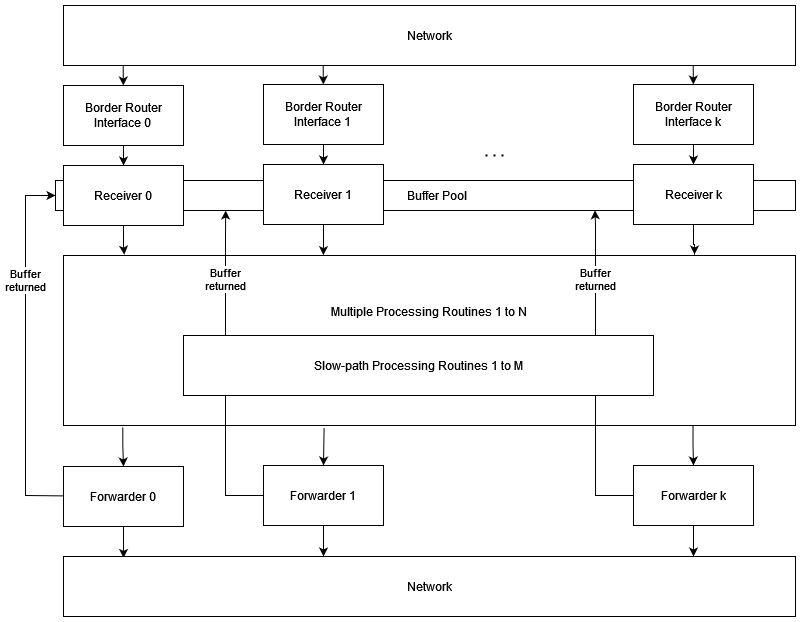

The diagram above was exported from draw.io. Its source (the exported page's mxGraphModel, read from the mxfile embedded in the PNG):
<mxGraphModel dx="1430" dy="782" grid="1" gridSize="10" guides="1" tooltips="1" connect="1" arrows="1" fold="1" page="1" pageScale="1" pageWidth="827" pageHeight="1169" background="none" math="0" shadow="0">
  <root>
    <mxCell id="0" />
    <mxCell id="1" parent="0" />
    <mxCell id="-ZFlFK4si-oHtNPeyGfI-1" value="&amp;nbsp;&amp;nbsp;&amp;nbsp;&amp;nbsp;&amp;nbsp;&amp;nbsp;&amp;nbsp; Buffer Pool" style="rounded=0;whiteSpace=wrap;html=1;" vertex="1" parent="1">
      <mxGeometry x="460" y="315" width="740" height="30" as="geometry" />
    </mxCell>
    <mxCell id="xrJHHu52vQFAuJTSVzgS-14" value="" style="endArrow=classic;html=1;rounded=0;" parent="1" source="xrJHHu52vQFAuJTSVzgS-60" edge="1">
      <mxGeometry width="50" height="50" relative="1" as="geometry">
        <mxPoint x="463" y="523.5" as="sourcePoint" />
        <mxPoint x="460" y="330" as="targetPoint" />
        <Array as="points">
          <mxPoint x="430" y="630" />
          <mxPoint x="430" y="330" />
        </Array>
      </mxGeometry>
    </mxCell>
    <mxCell id="xrJHHu52vQFAuJTSVzgS-21" value="" style="endArrow=classic;html=1;rounded=0;exitX=0.081;exitY=1.008;exitDx=0;exitDy=0;exitPerimeter=0;" parent="1" target="xrJHHu52vQFAuJTSVzgS-55" edge="1">
      <mxGeometry width="50" height="50" relative="1" as="geometry">
        <mxPoint x="527.6970000000001" y="200.56000000000006" as="sourcePoint" />
        <mxPoint x="529.3" y="294.84000000000003" as="targetPoint" />
      </mxGeometry>
    </mxCell>
    <mxCell id="xrJHHu52vQFAuJTSVzgS-52" value="&lt;div&gt;Buffer&lt;/div&gt;&lt;div&gt;returned&lt;/div&gt;" style="edgeLabel;html=1;align=center;verticalAlign=middle;resizable=0;points=[];" parent="1" vertex="1" connectable="0">
      <mxGeometry x="430" y="414.9968542854867" as="geometry" />
    </mxCell>
    <mxCell id="xrJHHu52vQFAuJTSVzgS-53" value="&lt;div&gt;Buffer&lt;/div&gt;&lt;div&gt;returned&lt;/div&gt;" style="edgeLabel;html=1;align=center;verticalAlign=middle;resizable=0;points=[];" parent="1" vertex="1" connectable="0">
      <mxGeometry x="1030" y="414.9968542854867" as="geometry" />
    </mxCell>
    <mxCell id="xrJHHu52vQFAuJTSVzgS-54" value="" style="endArrow=none;dashed=1;html=1;dashPattern=1 3;strokeWidth=2;rounded=0;" parent="1" edge="1">
      <mxGeometry width="50" height="50" relative="1" as="geometry">
        <mxPoint x="890" y="290" as="sourcePoint" />
        <mxPoint x="910" y="290" as="targetPoint" />
      </mxGeometry>
    </mxCell>
    <mxCell id="xrJHHu52vQFAuJTSVzgS-57" value="" style="edgeStyle=orthogonalEdgeStyle;rounded=0;orthogonalLoop=1;jettySize=auto;html=1;" parent="1" source="xrJHHu52vQFAuJTSVzgS-55" target="xrJHHu52vQFAuJTSVzgS-56" edge="1">
      <mxGeometry relative="1" as="geometry" />
    </mxCell>
    <mxCell id="xrJHHu52vQFAuJTSVzgS-55" value="&lt;div&gt;Border Router&lt;/div&gt;&lt;div&gt;Interface 0&lt;br&gt;&lt;/div&gt;" style="rounded=0;whiteSpace=wrap;html=1;" parent="1" vertex="1">
      <mxGeometry x="468" y="220" width="120" height="60" as="geometry" />
    </mxCell>
    <mxCell id="xrJHHu52vQFAuJTSVzgS-58" value="" style="edgeStyle=orthogonalEdgeStyle;rounded=0;orthogonalLoop=1;jettySize=auto;html=1;entryX=0.083;entryY=-0.005;entryDx=0;entryDy=0;entryPerimeter=0;" parent="1" source="xrJHHu52vQFAuJTSVzgS-56" target="xrJHHu52vQFAuJTSVzgS-59" edge="1">
      <mxGeometry relative="1" as="geometry">
        <mxPoint x="528.5930000000001" y="397.1500000000001" as="targetPoint" />
      </mxGeometry>
    </mxCell>
    <mxCell id="xrJHHu52vQFAuJTSVzgS-56" value="Receiver 0" style="rounded=0;whiteSpace=wrap;html=1;" parent="1" vertex="1">
      <mxGeometry x="468" y="300" width="120" height="60" as="geometry" />
    </mxCell>
    <mxCell id="xrJHHu52vQFAuJTSVzgS-62" value="" style="edgeStyle=orthogonalEdgeStyle;rounded=0;orthogonalLoop=1;jettySize=auto;html=1;exitX=0.081;exitY=1.01;exitDx=0;exitDy=0;exitPerimeter=0;" parent="1" source="xrJHHu52vQFAuJTSVzgS-59" target="xrJHHu52vQFAuJTSVzgS-60" edge="1">
      <mxGeometry relative="1" as="geometry" />
    </mxCell>
    <mxCell id="xrJHHu52vQFAuJTSVzgS-59" value="&lt;div&gt;Multiple Processing Routines 1 to N&lt;/div&gt;&lt;div&gt;&lt;br&gt;&lt;/div&gt;&lt;div&gt;&lt;br&gt;&lt;/div&gt;&lt;div&gt;&lt;br&gt;&lt;/div&gt;&lt;div&gt;&lt;br&gt;&lt;/div&gt;" style="rounded=0;whiteSpace=wrap;html=1;" parent="1" vertex="1">
      <mxGeometry x="468" y="390" width="732" height="170" as="geometry" />
    </mxCell>
    <mxCell id="xrJHHu52vQFAuJTSVzgS-65" value="" style="edgeStyle=orthogonalEdgeStyle;rounded=0;orthogonalLoop=1;jettySize=auto;html=1;entryX=0.082;entryY=0.024;entryDx=0;entryDy=0;entryPerimeter=0;" parent="1" source="xrJHHu52vQFAuJTSVzgS-60" target="xrJHHu52vQFAuJTSVzgS-64" edge="1">
      <mxGeometry relative="1" as="geometry" />
    </mxCell>
    <mxCell id="xrJHHu52vQFAuJTSVzgS-60" value="Forwarder 0" style="rounded=0;whiteSpace=wrap;html=1;" parent="1" vertex="1">
      <mxGeometry x="468" y="601" width="120" height="60" as="geometry" />
    </mxCell>
    <mxCell id="xrJHHu52vQFAuJTSVzgS-63" value="Network" style="rounded=0;whiteSpace=wrap;html=1;" parent="1" vertex="1">
      <mxGeometry x="468" y="140" width="732" height="60" as="geometry" />
    </mxCell>
    <mxCell id="xrJHHu52vQFAuJTSVzgS-64" value="Network" style="rounded=0;whiteSpace=wrap;html=1;" parent="1" vertex="1">
      <mxGeometry x="468" y="691" width="732" height="60" as="geometry" />
    </mxCell>
    <mxCell id="xrJHHu52vQFAuJTSVzgS-66" value="" style="endArrow=classic;html=1;rounded=0;entryX=0.23;entryY=1;entryDx=0;entryDy=0;entryPerimeter=0;" parent="1" source="xrJHHu52vQFAuJTSVzgS-75" target="-ZFlFK4si-oHtNPeyGfI-1" edge="1">
      <mxGeometry width="50" height="50" relative="1" as="geometry">
        <mxPoint x="663" y="522.5" as="sourcePoint" />
        <mxPoint x="630" y="350" as="targetPoint" />
        <Array as="points">
          <mxPoint x="630" y="630" />
          <mxPoint x="630" y="370" />
        </Array>
      </mxGeometry>
    </mxCell>
    <mxCell id="xrJHHu52vQFAuJTSVzgS-67" value="" style="endArrow=classic;html=1;rounded=0;exitX=0.081;exitY=1.008;exitDx=0;exitDy=0;exitPerimeter=0;" parent="1" target="xrJHHu52vQFAuJTSVzgS-70" edge="1">
      <mxGeometry width="50" height="50" relative="1" as="geometry">
        <mxPoint x="727.6970000000001" y="199.56000000000006" as="sourcePoint" />
        <mxPoint x="729.3" y="293.84000000000003" as="targetPoint" />
      </mxGeometry>
    </mxCell>
    <mxCell id="xrJHHu52vQFAuJTSVzgS-68" value="&lt;div&gt;Buffer&lt;/div&gt;&lt;div&gt;returned&lt;/div&gt;" style="edgeLabel;html=1;align=center;verticalAlign=middle;resizable=0;points=[];" parent="1" vertex="1" connectable="0">
      <mxGeometry x="630" y="413.9968542854867" as="geometry" />
    </mxCell>
    <mxCell id="xrJHHu52vQFAuJTSVzgS-69" value="" style="edgeStyle=orthogonalEdgeStyle;rounded=0;orthogonalLoop=1;jettySize=auto;html=1;" parent="1" source="xrJHHu52vQFAuJTSVzgS-70" target="xrJHHu52vQFAuJTSVzgS-72" edge="1">
      <mxGeometry relative="1" as="geometry" />
    </mxCell>
    <mxCell id="xrJHHu52vQFAuJTSVzgS-70" value="&lt;div&gt;Border Router&lt;/div&gt;&lt;div&gt;Interface 1&lt;br&gt;&lt;/div&gt;" style="rounded=0;whiteSpace=wrap;html=1;" parent="1" vertex="1">
      <mxGeometry x="668" y="219" width="120" height="60" as="geometry" />
    </mxCell>
    <mxCell id="xrJHHu52vQFAuJTSVzgS-71" value="" style="edgeStyle=orthogonalEdgeStyle;rounded=0;orthogonalLoop=1;jettySize=auto;html=1;entryX=0.355;entryY=-0.002;entryDx=0;entryDy=0;entryPerimeter=0;" parent="1" source="xrJHHu52vQFAuJTSVzgS-72" edge="1" target="xrJHHu52vQFAuJTSVzgS-59">
      <mxGeometry relative="1" as="geometry">
        <mxPoint x="729" y="389" as="targetPoint" />
      </mxGeometry>
    </mxCell>
    <mxCell id="xrJHHu52vQFAuJTSVzgS-72" value="Receiver 1" style="rounded=0;whiteSpace=wrap;html=1;" parent="1" vertex="1">
      <mxGeometry x="668" y="299" width="120" height="60" as="geometry" />
    </mxCell>
    <mxCell id="xrJHHu52vQFAuJTSVzgS-74" value="" style="edgeStyle=orthogonalEdgeStyle;rounded=0;orthogonalLoop=1;jettySize=auto;html=1;entryX=0.082;entryY=0.024;entryDx=0;entryDy=0;entryPerimeter=0;" parent="1" source="xrJHHu52vQFAuJTSVzgS-75" edge="1">
      <mxGeometry relative="1" as="geometry">
        <mxPoint x="728" y="691" as="targetPoint" />
      </mxGeometry>
    </mxCell>
    <mxCell id="xrJHHu52vQFAuJTSVzgS-75" value="Forwarder 1" style="rounded=0;whiteSpace=wrap;html=1;" parent="1" vertex="1">
      <mxGeometry x="668" y="600" width="120" height="60" as="geometry" />
    </mxCell>
    <mxCell id="xrJHHu52vQFAuJTSVzgS-76" value="" style="endArrow=classic;html=1;rounded=0;entryX=0.729;entryY=0.992;entryDx=0;entryDy=0;entryPerimeter=0;" parent="1" source="xrJHHu52vQFAuJTSVzgS-85" target="-ZFlFK4si-oHtNPeyGfI-1" edge="1">
      <mxGeometry width="50" height="50" relative="1" as="geometry">
        <mxPoint x="1033" y="522.5" as="sourcePoint" />
        <mxPoint x="1000" y="350" as="targetPoint" />
        <Array as="points">
          <mxPoint x="1000" y="630" />
          <mxPoint x="1000" y="360" />
        </Array>
      </mxGeometry>
    </mxCell>
    <mxCell id="xrJHHu52vQFAuJTSVzgS-77" value="" style="endArrow=classic;html=1;rounded=0;exitX=0.081;exitY=1.008;exitDx=0;exitDy=0;exitPerimeter=0;" parent="1" target="xrJHHu52vQFAuJTSVzgS-80" edge="1">
      <mxGeometry width="50" height="50" relative="1" as="geometry">
        <mxPoint x="1097.6970000000001" y="199.56000000000006" as="sourcePoint" />
        <mxPoint x="1099.3" y="293.84000000000003" as="targetPoint" />
      </mxGeometry>
    </mxCell>
    <mxCell id="xrJHHu52vQFAuJTSVzgS-78" value="&lt;div&gt;Buffer&lt;/div&gt;&lt;div&gt;returned&lt;/div&gt;" style="edgeLabel;html=1;align=center;verticalAlign=middle;resizable=0;points=[];" parent="1" vertex="1" connectable="0">
      <mxGeometry x="1000" y="413.9968542854867" as="geometry" />
    </mxCell>
    <mxCell id="xrJHHu52vQFAuJTSVzgS-79" value="" style="edgeStyle=orthogonalEdgeStyle;rounded=0;orthogonalLoop=1;jettySize=auto;html=1;" parent="1" source="xrJHHu52vQFAuJTSVzgS-80" target="xrJHHu52vQFAuJTSVzgS-82" edge="1">
      <mxGeometry relative="1" as="geometry" />
    </mxCell>
    <mxCell id="xrJHHu52vQFAuJTSVzgS-80" value="&lt;div&gt;Border Router&lt;/div&gt;&lt;div&gt;Interface k&lt;br&gt;&lt;/div&gt;" style="rounded=0;whiteSpace=wrap;html=1;" parent="1" vertex="1">
      <mxGeometry x="1038" y="219" width="120" height="60" as="geometry" />
    </mxCell>
    <mxCell id="xrJHHu52vQFAuJTSVzgS-81" value="" style="edgeStyle=orthogonalEdgeStyle;rounded=0;orthogonalLoop=1;jettySize=auto;html=1;entryX=0.083;entryY=-0.005;entryDx=0;entryDy=0;entryPerimeter=0;" parent="1" source="xrJHHu52vQFAuJTSVzgS-82" edge="1">
      <mxGeometry relative="1" as="geometry">
        <mxPoint x="1099" y="389" as="targetPoint" />
      </mxGeometry>
    </mxCell>
    <mxCell id="xrJHHu52vQFAuJTSVzgS-82" value="Receiver k" style="rounded=0;whiteSpace=wrap;html=1;" parent="1" vertex="1">
      <mxGeometry x="1038" y="299" width="120" height="60" as="geometry" />
    </mxCell>
    <mxCell id="xrJHHu52vQFAuJTSVzgS-84" value="" style="edgeStyle=orthogonalEdgeStyle;rounded=0;orthogonalLoop=1;jettySize=auto;html=1;entryX=0.082;entryY=0.024;entryDx=0;entryDy=0;entryPerimeter=0;" parent="1" source="xrJHHu52vQFAuJTSVzgS-85" edge="1">
      <mxGeometry relative="1" as="geometry">
        <mxPoint x="1098" y="691" as="targetPoint" />
      </mxGeometry>
    </mxCell>
    <mxCell id="xrJHHu52vQFAuJTSVzgS-85" value="Forwarder k" style="rounded=0;whiteSpace=wrap;html=1;" parent="1" vertex="1">
      <mxGeometry x="1038" y="600" width="120" height="60" as="geometry" />
    </mxCell>
    <mxCell id="cdEd-KLGbydAA0CFgpvj-1" value="Slow-path Processing Routines 1 to M" style="rounded=0;whiteSpace=wrap;html=1;" parent="1" vertex="1">
      <mxGeometry x="588" y="470" width="470" height="60" as="geometry" />
    </mxCell>
    <mxCell id="cdEd-KLGbydAA0CFgpvj-5" value="" style="edgeStyle=orthogonalEdgeStyle;rounded=0;orthogonalLoop=1;jettySize=auto;html=1;exitX=0.356;exitY=1.015;exitDx=0;exitDy=0;exitPerimeter=0;entryX=0.5;entryY=0;entryDx=0;entryDy=0;" parent="1" source="xrJHHu52vQFAuJTSVzgS-59" target="xrJHHu52vQFAuJTSVzgS-75" edge="1">
      <mxGeometry relative="1" as="geometry">
        <mxPoint x="537" y="572" as="sourcePoint" />
        <mxPoint x="538" y="611" as="targetPoint" />
      </mxGeometry>
    </mxCell>
    <mxCell id="cdEd-KLGbydAA0CFgpvj-6" value="" style="edgeStyle=orthogonalEdgeStyle;rounded=0;orthogonalLoop=1;jettySize=auto;html=1;exitX=0.86;exitY=1.002;exitDx=0;exitDy=0;exitPerimeter=0;" parent="1" source="xrJHHu52vQFAuJTSVzgS-59" target="xrJHHu52vQFAuJTSVzgS-85" edge="1">
      <mxGeometry relative="1" as="geometry">
        <mxPoint x="547" y="582" as="sourcePoint" />
        <mxPoint x="548" y="621" as="targetPoint" />
      </mxGeometry>
    </mxCell>
  </root>
</mxGraphModel>